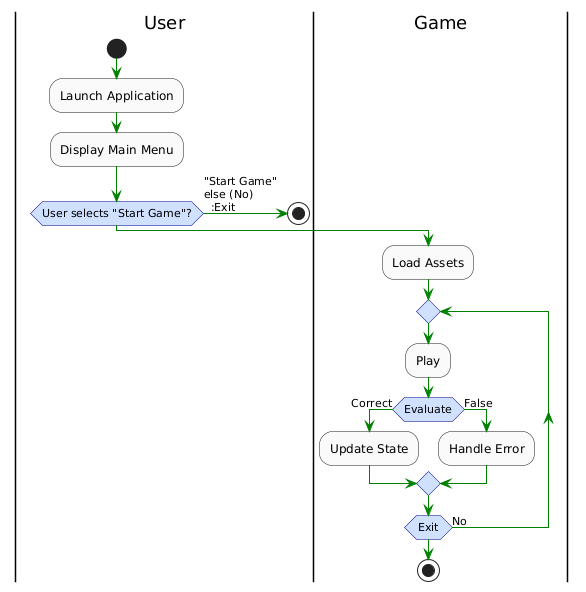

The diagram above was rendered by PlantUML. Its source (embedded in the PNG):
@startuml
' --- Optional: Basic styling for improved readability ---
skinparam activity {
  BackgroundColor #FAFAFA
  ArrowColor #008000
  DiamondBackgroundColor #D0E0FF
  DiamondBorderColor #000080
  Shadowing false
  RoundCorner 15
}

' Partition (Swimlane) for user actions
|User|
start
:Launch Application;
:Display Main Menu;

if (User selects "Start Game"?) then (Yes)
  -> "Start Game"
else (No)
  :Exit ;
  stop
endif

' Partition (Swimlane) for data processing
|Game|
:Load Assets;

' This is a do-while style loop in PlantUML
repeat
  :Play;
  
  if (Evaluate) then (Correct)
    :Update State;
  else (False)
    :Handle Error;
  endif

repeat while (Exit) is (No)

stop
@enduml